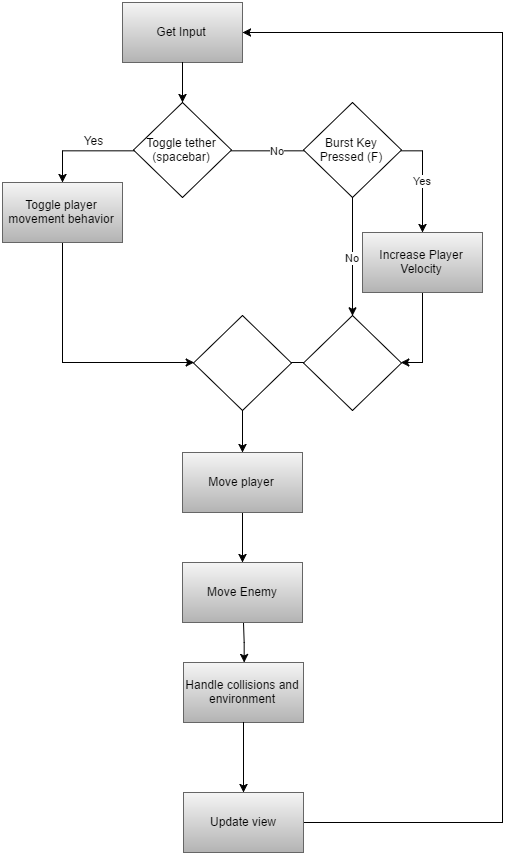

The diagram above was exported from draw.io. Its source (the exported page's mxGraphModel, read from the mxfile embedded in the PNG):
<mxGraphModel dx="960" dy="520" grid="1" gridSize="10" guides="1" tooltips="1" connect="1" arrows="1" fold="1" page="1" pageScale="1" pageWidth="826" pageHeight="1169" background="#ffffff" math="0" shadow="0">
  <root>
    <mxCell id="0" />
    <mxCell id="1" parent="0" />
    <mxCell id="7d5b439e011a9113-1" value="Get Input" style="whiteSpace=wrap;html=1;plain-gray" vertex="1" parent="1">
      <mxGeometry x="280" y="30" width="120" height="60" as="geometry" />
    </mxCell>
    <mxCell id="5307c8c4a91ae1b1-14" style="edgeStyle=orthogonalEdgeStyle;rounded=0;html=1;exitX=0.5;exitY=1;jettySize=auto;orthogonalLoop=1;" edge="1" parent="1" source="257348cbcdcf43f0-8" target="5307c8c4a91ae1b1-13">
      <mxGeometry relative="1" as="geometry" />
    </mxCell>
    <mxCell id="257348cbcdcf43f0-8" value="Move player" style="whiteSpace=wrap;html=1;plain-gray" vertex="1" parent="1">
      <mxGeometry x="340" y="480" width="120" height="60" as="geometry" />
    </mxCell>
    <mxCell id="257348cbcdcf43f0-56" value="Handle collisions and environment" style="whiteSpace=wrap;html=1;plain-gray" vertex="1" parent="1">
      <mxGeometry x="341" y="690" width="120" height="60" as="geometry" />
    </mxCell>
    <mxCell id="5307c8c4a91ae1b1-23" style="edgeStyle=orthogonalEdgeStyle;rounded=0;html=1;exitX=1;exitY=0.5;entryX=1;entryY=0.5;jettySize=auto;orthogonalLoop=1;" edge="1" parent="1" source="257348cbcdcf43f0-61" target="7d5b439e011a9113-1">
      <mxGeometry relative="1" as="geometry">
        <Array as="points">
          <mxPoint x="660" y="850" />
          <mxPoint x="660" y="60" />
        </Array>
      </mxGeometry>
    </mxCell>
    <mxCell id="257348cbcdcf43f0-61" value="Update view" style="whiteSpace=wrap;html=1;plain-gray" vertex="1" parent="1">
      <mxGeometry x="341" y="820" width="120" height="60" as="geometry" />
    </mxCell>
    <mxCell id="5307c8c4a91ae1b1-15" value="No" style="edgeStyle=orthogonalEdgeStyle;rounded=0;html=1;exitX=1;exitY=0.5;entryX=0.194;entryY=0.502;entryPerimeter=0;jettySize=auto;orthogonalLoop=1;" edge="1" parent="1" source="257348cbcdcf43f0-35" target="5307c8c4a91ae1b1-3">
      <mxGeometry relative="1" as="geometry" />
    </mxCell>
    <mxCell id="257348cbcdcf43f0-35" value="Toggle tether (spacebar)" style="rhombus;whiteSpace=wrap;html=1;" vertex="1" parent="1">
      <mxGeometry x="291" y="130" width="98" height="95" as="geometry" />
    </mxCell>
    <mxCell id="257348cbcdcf43f0-62" value="" style="edgeStyle=orthogonalEdgeStyle;rounded=0;html=1;jettySize=auto;orthogonalLoop=1;" edge="1" parent="1" source="257348cbcdcf43f0-56" target="257348cbcdcf43f0-61">
      <mxGeometry relative="1" as="geometry" />
    </mxCell>
    <mxCell id="59d2663b27555e33-1" style="edgeStyle=orthogonalEdgeStyle;rounded=0;html=1;exitX=0.5;exitY=1;entryX=0.5;entryY=0;jettySize=auto;orthogonalLoop=1;" edge="1" parent="1" source="7d5b439e011a9113-1" target="257348cbcdcf43f0-35">
      <mxGeometry relative="1" as="geometry" />
    </mxCell>
    <mxCell id="5307c8c4a91ae1b1-29" style="edgeStyle=orthogonalEdgeStyle;rounded=0;html=1;exitX=0.5;exitY=1;entryX=0;entryY=0.5;jettySize=auto;orthogonalLoop=1;" edge="1" parent="1" source="59d2663b27555e33-8" target="5307c8c4a91ae1b1-28">
      <mxGeometry relative="1" as="geometry" />
    </mxCell>
    <mxCell id="59d2663b27555e33-8" value="Toggle player movement behavior" style="whiteSpace=wrap;html=1;plain-gray" vertex="1" parent="1">
      <mxGeometry x="160" y="210" width="120" height="60" as="geometry" />
    </mxCell>
    <mxCell id="59d2663b27555e33-9" style="edgeStyle=orthogonalEdgeStyle;rounded=0;html=1;exitX=0;exitY=0.5;entryX=0.5;entryY=0;jettySize=auto;orthogonalLoop=1;" edge="1" parent="1" source="257348cbcdcf43f0-35" target="59d2663b27555e33-8">
      <mxGeometry relative="1" as="geometry" />
    </mxCell>
    <mxCell id="59d2663b27555e33-10" value="Yes" style="text;html=1;strokeColor=none;fillColor=none;align=center;verticalAlign=middle;whiteSpace=wrap;overflow=hidden;" vertex="1" parent="1">
      <mxGeometry x="230" y="158" width="40" height="20" as="geometry" />
    </mxCell>
    <mxCell id="59d2663b27555e33-20" style="edgeStyle=orthogonalEdgeStyle;rounded=0;html=1;exitX=0.5;exitY=1;jettySize=auto;orthogonalLoop=1;" edge="1" parent="1" target="257348cbcdcf43f0-56">
      <mxGeometry relative="1" as="geometry">
        <mxPoint x="401" y="650.3333333333335" as="sourcePoint" />
      </mxGeometry>
    </mxCell>
    <mxCell id="5307c8c4a91ae1b1-19" value="Yes" style="edgeStyle=orthogonalEdgeStyle;rounded=0;html=1;exitX=1;exitY=0.5;entryX=0.5;entryY=0;jettySize=auto;orthogonalLoop=1;" edge="1" parent="1" source="5307c8c4a91ae1b1-3" target="5307c8c4a91ae1b1-6">
      <mxGeometry relative="1" as="geometry" />
    </mxCell>
    <mxCell id="5307c8c4a91ae1b1-26" value="No" style="edgeStyle=orthogonalEdgeStyle;rounded=0;html=1;exitX=0.5;exitY=1;entryX=0.5;entryY=0;jettySize=auto;orthogonalLoop=1;" edge="1" parent="1" source="5307c8c4a91ae1b1-3" target="5307c8c4a91ae1b1-24">
      <mxGeometry relative="1" as="geometry" />
    </mxCell>
    <mxCell id="5307c8c4a91ae1b1-3" value="Burst Key Pressed (F)" style="rhombus;whiteSpace=wrap;html=1;" vertex="1" parent="1">
      <mxGeometry x="461" y="130" width="98" height="95" as="geometry" />
    </mxCell>
    <mxCell id="5307c8c4a91ae1b1-25" style="edgeStyle=orthogonalEdgeStyle;rounded=0;html=1;exitX=0.5;exitY=1;entryX=1;entryY=0.5;jettySize=auto;orthogonalLoop=1;" edge="1" parent="1" source="5307c8c4a91ae1b1-6" target="5307c8c4a91ae1b1-24">
      <mxGeometry relative="1" as="geometry" />
    </mxCell>
    <mxCell id="5307c8c4a91ae1b1-6" value="Increase Player Velocity" style="whiteSpace=wrap;html=1;plain-gray" vertex="1" parent="1">
      <mxGeometry x="520" y="260" width="120" height="60" as="geometry" />
    </mxCell>
    <mxCell id="5307c8c4a91ae1b1-13" value="Move Enemy" style="whiteSpace=wrap;html=1;plain-gray" vertex="1" parent="1">
      <mxGeometry x="340" y="590" width="120" height="60" as="geometry" />
    </mxCell>
    <mxCell id="5307c8c4a91ae1b1-31" style="edgeStyle=orthogonalEdgeStyle;rounded=0;html=1;exitX=0;exitY=0.5;jettySize=auto;orthogonalLoop=1;" edge="1" parent="1" source="5307c8c4a91ae1b1-24">
      <mxGeometry relative="1" as="geometry">
        <mxPoint x="390" y="390" as="targetPoint" />
      </mxGeometry>
    </mxCell>
    <mxCell id="5307c8c4a91ae1b1-24" value="" style="rhombus;whiteSpace=wrap;html=1;" vertex="1" parent="1">
      <mxGeometry x="461" y="343" width="98" height="95" as="geometry" />
    </mxCell>
    <mxCell id="5307c8c4a91ae1b1-32" style="edgeStyle=orthogonalEdgeStyle;rounded=0;html=1;exitX=0.5;exitY=1;jettySize=auto;orthogonalLoop=1;" edge="1" parent="1" source="5307c8c4a91ae1b1-28" target="257348cbcdcf43f0-8">
      <mxGeometry relative="1" as="geometry" />
    </mxCell>
    <mxCell id="5307c8c4a91ae1b1-28" value="" style="rhombus;whiteSpace=wrap;html=1;" vertex="1" parent="1">
      <mxGeometry x="351" y="343" width="98" height="95" as="geometry" />
    </mxCell>
  </root>
</mxGraphModel>